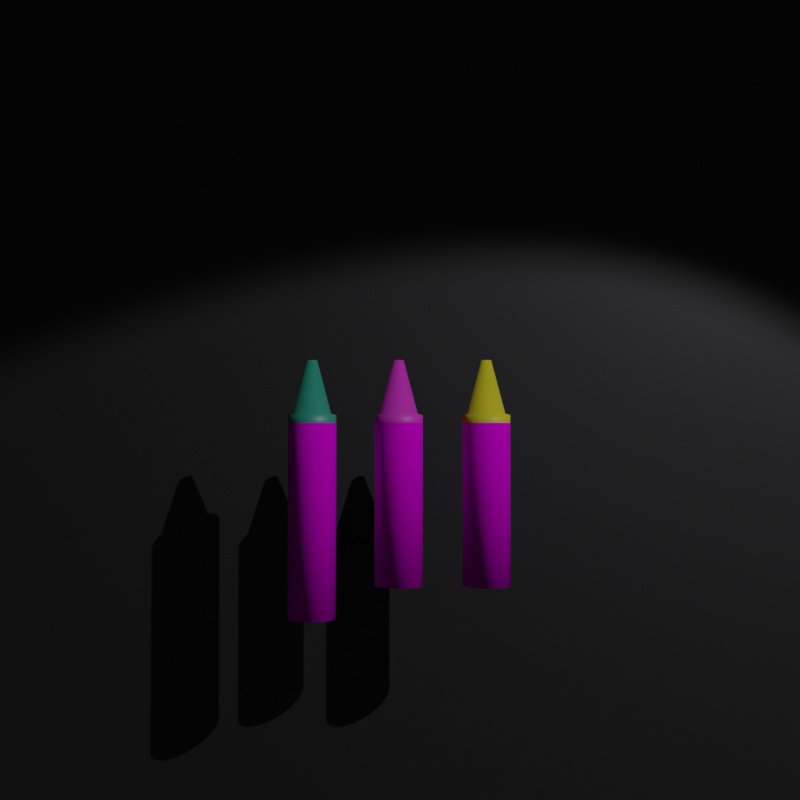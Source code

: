 # Source: banner_art.blend  (saved by Blender 2.93.20; exported with 4.5.12 LTS)
import bpy
from mathutils import Matrix  # noqa: F401  (used for matrix-valued properties, if any)

bpy.ops.wm.read_factory_settings(use_empty=True)
scene = bpy.context.scene
scene.name = 'Scene'

# ---- collections
col_collection = bpy.data.collections.new('Collection'); scene.collection.children.link(col_collection)

# ---- images (referenced by path relative to the original .blend; pixels are not part of the script)
import os
ASSET_DIR = os.environ.get("B2B_ASSET_DIR", "")  # directory of the original .blend (textures are referenced by path, not embedded)
HERE = os.path.dirname(os.path.abspath(__file__))  # packed textures are extracted next to this script under _unpacked/

def load_image(name, relpath, width, height, colorspace="sRGB"):
    """Load a texture the original file referenced (path relative to the .blend, or extracted next to this script)."""
    p = next((c for c in (os.path.join(HERE, relpath), os.path.join(ASSET_DIR, relpath)) if relpath and os.path.exists(c)), "")
    if p:
        img = bpy.data.images.load(p, check_existing=True)
        img.name = name
    else:  # same state as the original file: an image datablock whose file is absent (Cycles renders it pink)
        img = bpy.data.images.new(name, width, height)
        img.source = "FILE"
        img.filepath = "//" + (relpath or name)
    img.colorspace_settings.name = colorspace
    return img
img_crayon_cyan_png = load_image('crayon_cyan.png', 'textures/crayon_cyan.png', 1024, 1024, 'sRGB')

# ---- materials (node trees are filled in below, after node groups)
mat_material_009 = bpy.data.materials.new('Material.009')
mat_material_007 = bpy.data.materials.new('Material.007')
mat_material_008 = bpy.data.materials.new('Material.008')
mat_material_006 = bpy.data.materials.new('Material.006')
mat_material_010 = bpy.data.materials.new('Material.010')

# ---- material node trees
mat_material_009.use_nodes = True; mat_material_009.node_tree.nodes.clear()
_N = mat_material_009.node_tree.nodes; _L = mat_material_009.node_tree.links
n0 = _N.new('ShaderNodeBsdfPrincipled'); n0.name = 'Principled BSDF'; n0.location = (10, 300)
n0.distribution = 'GGX'
n0.subsurface_method = 'BURLEY'
n0.inputs[0].default_value = (0.8, 0.05042, 0.6744, 1.0)
n0.inputs[3].default_value = 1.45
n0.inputs[27].default_value = (0.0, 0.0, 0.0, 1.0)
n0.inputs[28].default_value = 1.0
n1 = _N.new('ShaderNodeOutputMaterial'); n1.name = 'Material Output'; n1.location = (300, 300)
_L.new(n0.outputs[0], n1.inputs[0])
n1.is_active_output = True
mat_material_007.use_nodes = True; mat_material_007.node_tree.nodes.clear()
_N = mat_material_007.node_tree.nodes; _L = mat_material_007.node_tree.links
n0 = _N.new('ShaderNodeBsdfPrincipled'); n0.name = 'Principled BSDF'; n0.location = (10, 300)
n0.distribution = 'GGX'
n0.subsurface_method = 'BURLEY'
n0.inputs[3].default_value = 1.45
n0.inputs[13].default_value = 0.0
n0.inputs[27].default_value = (0.0, 0.0, 0.0, 1.0)
n0.inputs[28].default_value = 1.0
n1 = _N.new('ShaderNodeOutputMaterial'); n1.name = 'Material Output'; n1.location = (300, 300)
n2 = _N.new('ShaderNodeTexImage'); n2.name = 'Image Texture'; n2.location = (-280, 260)
n2.image = img_crayon_cyan_png
_L.new(n0.outputs[0], n1.inputs[0])
_L.new(n2.outputs[0], n0.inputs[0])
n1.is_active_output = True
mat_material_008.use_nodes = True; mat_material_008.node_tree.nodes.clear()
_N = mat_material_008.node_tree.nodes; _L = mat_material_008.node_tree.links
n0 = _N.new('ShaderNodeBsdfPrincipled'); n0.name = 'Principled BSDF'; n0.location = (10, 300)
n0.distribution = 'GGX'
n0.subsurface_method = 'BURLEY'
n0.inputs[0].default_value = (0.8, 0.712, 0.02339, 1.0)
n0.inputs[3].default_value = 1.45
n0.inputs[27].default_value = (0.0, 0.0, 0.0, 1.0)
n0.inputs[28].default_value = 1.0
n1 = _N.new('ShaderNodeOutputMaterial'); n1.name = 'Material Output'; n1.location = (300, 300)
_L.new(n0.outputs[0], n1.inputs[0])
n1.is_active_output = True
mat_material_006.use_nodes = True; mat_material_006.node_tree.nodes.clear()
_N = mat_material_006.node_tree.nodes; _L = mat_material_006.node_tree.links
n0 = _N.new('ShaderNodeOutputMaterial'); n0.name = 'Material Output'; n0.location = (300, 300)
n1 = _N.new('ShaderNodeBsdfPrincipled'); n1.name = 'Principled BSDF'; n1.location = (10, 300)
n1.distribution = 'GGX'
n1.subsurface_method = 'BURLEY'
n1.inputs[0].default_value = (0.03281, 0.3715, 0.2615, 1.0)
n1.inputs[3].default_value = 1.45
n1.inputs[13].default_value = 1.0
n1.inputs[27].default_value = (0.0, 0.0, 0.0, 1.0)
n1.inputs[28].default_value = 1.0
_L.new(n1.outputs[0], n0.inputs[0])
n0.is_active_output = True
mat_material_010.use_nodes = True; mat_material_010.node_tree.nodes.clear()
_N = mat_material_010.node_tree.nodes; _L = mat_material_010.node_tree.links
n0 = _N.new('ShaderNodeBsdfPrincipled'); n0.name = 'Principled BSDF'; n0.location = (10, 300)
n0.distribution = 'GGX'
n0.subsurface_method = 'BURLEY'
n0.inputs[0].default_value = (0.03007, 0.03007, 0.03007, 1.0)
n0.inputs[3].default_value = 1.45
n0.inputs[27].default_value = (0.0, 0.0, 0.0, 1.0)
n0.inputs[28].default_value = 1.0
n1 = _N.new('ShaderNodeOutputMaterial'); n1.name = 'Material Output'; n1.location = (300, 300)
_L.new(n0.outputs[0], n1.inputs[0])
n1.is_active_output = True

# ---- world
world_world = bpy.data.worlds.new('World'); scene.world = world_world
world_world.use_nodes = True; world_world.node_tree.nodes.clear()
_N = world_world.node_tree.nodes; _L = world_world.node_tree.links
n0 = _N.new('ShaderNodeOutputWorld'); n0.name = 'World Output'; n0.location = (300, 300)
n1 = _N.new('ShaderNodeBackground'); n1.name = 'Background'; n1.location = (10, 300)
n1.inputs[0].default_value = (0.01467, 0.01467, 0.01467, 1.0)
_L.new(n1.outputs[0], n0.inputs[0])
n0.is_active_output = True
world_world.color = (0.05088, 0.05088, 0.05088)
world_world.use_sun_shadow = False
world_world.sun_shadow_jitter_overblur = 0.0
world_world.light_settings.ao_factor = 0.2

# ---- cameras
cam_camera = bpy.data.cameras.new('Camera')
cam_camera.clip_end = 100.0
cam_camera.ortho_scale = 7.314

# ---- lights
light_spot = bpy.data.lights.new('Spot', 'SPOT')
light_spot.color = (0.9476, 0.9244, 1.0)
light_spot.transmission_factor = 0.0
light_spot.energy = 1e+05
light_spot.shadow_soft_size = 0.25
light_spot.shadow_maximum_resolution = 0.006
light_spot.use_absolute_resolution = True

# ---- meshes
me_cylinder_002 = bpy.data.meshes.new('Cylinder.002')
me_cylinder_002.from_pydata([(0.0, 1.0, -0.7738), (0.0, 1.0, 5.926), (0.1951, 0.9808, -0.7738), (0.1951, 0.9808, 5.926), (0.3827, 0.9239, -0.7738), (0.3827, 0.9239, 5.926), (0.5556, 0.8315, -0.7738), (0.5556, 0.8315, 5.926), (0.7071, 0.7071, -0.7738), (0.7071, 0.7071, 5.926), (0.8315, 0.5556, -0.7738), (0.8315, 0.5556, 5.926), (0.9239, 0.3827, -0.7738), (0.9239, 0.3827, 5.926), (0.9808, 0.1951, -0.7738), (0.9808, 0.1951, 5.926), (1.0, -4.371e-08, -0.7738), (1.0, -4.371e-08, 5.926), (0.9808, -0.1951, -0.7738), (0.9808, -0.1951, 5.926), (0.9239, -0.3827, -0.7738), (0.9239, -0.3827, 5.926), (0.8315, -0.5556, -0.7738), (0.8315, -0.5556, 5.926), (0.7071, -0.7071, -0.7738), (0.7071, -0.7071, 5.926), (0.5556, -0.8315, -0.7738), (0.5556, -0.8315, 5.926), (0.3827, -0.9239, -0.7738), (0.3827, -0.9239, 5.926), (0.1951, -0.9808, -0.7738), (0.1951, -0.9808, 5.926), (-8.742e-08, -1.0, -0.7738), (-8.742e-08, -1.0, 5.926), (-0.1951, -0.9808, -0.7738), (-0.1951, -0.9808, 5.926), (-0.3827, -0.9239, -0.7738), (-0.3827, -0.9239, 5.926), (-0.5556, -0.8315, -0.7738), (-0.5556, -0.8315, 5.926), (-0.7071, -0.7071, -0.7738), (-0.7071, -0.7071, 5.926), (-0.8315, -0.5556, -0.7738), (-0.8315, -0.5556, 5.926), (-0.9239, -0.3827, -0.7738), (-0.9239, -0.3827, 5.926), (-0.9808, -0.1951, -0.7738), (-0.9808, -0.1951, 5.926), (-1.0, 1.192e-08, -0.7738), (-1.0, 1.192e-08, 5.926), (-0.9808, 0.1951, -0.7738), (-0.9808, 0.1951, 5.926), (-0.9239, 0.3827, -0.7738), (-0.9239, 0.3827, 5.926), (-0.8315, 0.5556, -0.7738), (-0.8315, 0.5556, 5.926), (-0.7071, 0.7071, -0.7738), (-0.7071, 0.7071, 5.926), (-0.5556, 0.8315, -0.7738), (-0.5556, 0.8315, 5.926), (-0.3827, 0.9239, -0.7738), (-0.3827, 0.9239, 5.926), (-0.1951, 0.9808, -0.7738), (-0.1951, 0.9808, 5.926), (0.1951, 0.9808, 6.254), (-2.511e-08, 1.0, 6.254), (0.3827, 0.9239, 6.254), (0.5556, 0.8315, 6.254), (0.7071, 0.7071, 6.254), (0.8315, 0.5556, 6.254), (0.9239, 0.3827, 6.254), (0.9808, 0.1951, 6.254), (1.0, -4.371e-08, 6.254), (0.9808, -0.1951, 6.254), (0.9239, -0.3827, 6.254), (0.8315, -0.5556, 6.254), (0.7071, -0.7071, 6.254), (0.5556, -0.8315, 6.254), (0.3827, -0.9239, 6.254), (0.1951, -0.9808, 6.254), (-1.125e-07, -1.0, 6.254), (-0.1951, -0.9808, 6.254), (-0.3827, -0.9239, 6.254), (-0.5556, -0.8315, 6.254), (-0.7071, -0.7071, 6.254), (-0.8315, -0.5556, 6.254), (-0.9239, -0.3827, 6.254), (-0.9808, -0.1951, 6.254), (-1.0, 1.192e-08, 6.254), (-0.9808, 0.1951, 6.254), (-0.9239, 0.3827, 6.254), (-0.8315, 0.5556, 6.254), (-0.7071, 0.7071, 6.254), (-0.5556, 0.8315, 6.254), (-0.3827, 0.9239, 6.254), (-0.1951, 0.9808, 6.254), (0.1942, 0.7726, 6.308), (0.03989, 0.7878, 6.308), (0.3426, 0.7276, 6.308), (0.4793, 0.6545, 6.308), (0.5992, 0.5562, 6.308), (0.6976, 0.4363, 6.308), (0.7707, 0.2996, 6.308), (0.8157, 0.1512, 6.308), (0.8309, -0.003137, 6.308), (0.8157, -0.1574, 6.308), (0.7707, -0.3058, 6.308), (0.6976, -0.4426, 6.308), (0.5992, -0.5624, 6.308), (0.4793, -0.6608, 6.308), (0.3426, -0.7339, 6.308), (0.1942, -0.7789, 6.308), (0.03989, -0.7941, 6.308), (-0.1144, -0.7789, 6.308), (-0.2628, -0.7339, 6.308), (-0.3995, -0.6608, 6.308), (-0.5194, -0.5624, 6.308), (-0.6178, -0.4426, 6.308), (-0.6909, -0.3058, 6.308), (-0.7359, -0.1574, 6.308), (-0.7511, -0.003137, 6.308), (-0.7359, 0.1512, 6.308), (-0.6909, 0.2996, 6.308), (-0.6178, 0.4363, 6.308), (-0.5194, 0.5562, 6.308), (-0.3995, 0.6545, 6.308), (-0.2628, 0.7276, 6.308), (-0.1144, 0.7726, 6.308), (0.08082, 0.2026, 8.523), (0.03989, 0.2066, 8.523), (0.1202, 0.1907, 8.523), (0.1564, 0.1713, 8.523), (0.1882, 0.1452, 8.523), (0.2143, 0.1134, 8.523), (0.2337, 0.07714, 8.523), (0.2456, 0.03779, 8.523), (0.2497, -0.003137, 8.523), (0.2456, -0.04406, 8.523), (0.2337, -0.08341, 8.523), (0.2143, -0.1197, 8.523), (0.1882, -0.1515, 8.523), (0.1564, -0.1776, 8.523), (0.1202, -0.1969, 8.523), (0.08082, -0.2089, 8.523), (0.03989, -0.2129, 8.523), (-0.001033, -0.2089, 8.523), (-0.04038, -0.1969, 8.523), (-0.07665, -0.1776, 8.523), (-0.1084, -0.1515, 8.523), (-0.1345, -0.1197, 8.523), (-0.1539, -0.08341, 8.523), (-0.1658, -0.04406, 8.523), (-0.1699, -0.003137, 8.523), (-0.1658, 0.03779, 8.523), (-0.1539, 0.07714, 8.523), (-0.1345, 0.1134, 8.523), (-0.1084, 0.1452, 8.523), (-0.07665, 0.1713, 8.523), (-0.04038, 0.1907, 8.523), (-0.001033, 0.2026, 8.523)], [], [(0, 1, 3, 2), (2, 3, 5, 4), (4, 5, 7, 6), (6, 7, 9, 8), (8, 9, 11, 10), (10, 11, 13, 12), (12, 13, 15, 14), (14, 15, 17, 16), (16, 17, 19, 18), (18, 19, 21, 20), (20, 21, 23, 22), (22, 23, 25, 24), (24, 25, 27, 26), (26, 27, 29, 28), (28, 29, 31, 30), (30, 31, 33, 32), (32, 33, 35, 34), (34, 35, 37, 36), (36, 37, 39, 38), (38, 39, 41, 40), (40, 41, 43, 42), (42, 43, 45, 44), (44, 45, 47, 46), (46, 47, 49, 48), (48, 49, 51, 50), (50, 51, 53, 52), (52, 53, 55, 54), (54, 55, 57, 56), (56, 57, 59, 58), (58, 59, 61, 60), (61, 59, 93, 94), (60, 61, 63, 62), (62, 63, 1, 0), (0, 2, 4, 6, 8, 10, 12, 14, 16, 18, 20, 22, 24, 26, 28, 30, 32, 34, 36, 38, 40, 42, 44, 46, 48, 50, 52, 54, 56, 58, 60, 62), (85, 84, 116, 117), (17, 15, 71, 72), (35, 33, 80, 81), (53, 51, 89, 90), (9, 7, 67, 68), (27, 25, 76, 77), (45, 43, 85, 86), (63, 61, 94, 95), (19, 17, 72, 73), (37, 35, 81, 82), (55, 53, 90, 91), (11, 9, 68, 69), (29, 27, 77, 78), (47, 45, 86, 87), (3, 1, 65, 64), (1, 63, 95, 65), (21, 19, 73, 74), (39, 37, 82, 83), (57, 55, 91, 92), (13, 11, 69, 70), (31, 29, 78, 79), (49, 47, 87, 88), (5, 3, 64, 66), (23, 21, 74, 75), (41, 39, 83, 84), (59, 57, 92, 93), (15, 13, 70, 71), (33, 31, 79, 80), (51, 49, 88, 89), (7, 5, 66, 67), (25, 23, 75, 76), (43, 41, 84, 85), (120, 119, 151, 152), (72, 71, 103, 104), (86, 85, 117, 118), (73, 72, 104, 105), (87, 86, 118, 119), (74, 73, 105, 106), (88, 87, 119, 120), (75, 74, 106, 107), (89, 88, 120, 121), (76, 75, 107, 108), (90, 89, 121, 122), (77, 76, 108, 109), (91, 90, 122, 123), (78, 77, 109, 110), (64, 65, 97, 96), (92, 91, 123, 124), (79, 78, 110, 111), (66, 64, 96, 98), (93, 92, 124, 125), (80, 79, 111, 112), (67, 66, 98, 99), (94, 93, 125, 126), (81, 80, 112, 113), (68, 67, 99, 100), (95, 94, 126, 127), (82, 81, 113, 114), (69, 68, 100, 101), (65, 95, 127, 97), (83, 82, 114, 115), (70, 69, 101, 102), (84, 83, 115, 116), (71, 70, 102, 103), (128, 129, 159, 158, 157, 156, 155, 154, 153, 152, 151, 150, 149, 148, 147, 146, 145, 144, 143, 142, 141, 140, 139, 138, 137, 136, 135, 134, 133, 132, 131, 130), (107, 106, 138, 139), (121, 120, 152, 153), (108, 107, 139, 140), (122, 121, 153, 154), (109, 108, 140, 141), (123, 122, 154, 155), (110, 109, 141, 142), (96, 97, 129, 128), (124, 123, 155, 156), (111, 110, 142, 143), (98, 96, 128, 130), (125, 124, 156, 157), (112, 111, 143, 144), (99, 98, 130, 131), (126, 125, 157, 158), (113, 112, 144, 145), (100, 99, 131, 132), (127, 126, 158, 159), (114, 113, 145, 146), (101, 100, 132, 133), (97, 127, 159, 129), (115, 114, 146, 147), (102, 101, 133, 134), (116, 115, 147, 148), (103, 102, 134, 135), (117, 116, 148, 149), (104, 103, 135, 136), (118, 117, 149, 150), (105, 104, 136, 137), (119, 118, 150, 151), (106, 105, 137, 138)])
me_cylinder_002.polygons.foreach_set('use_smooth', [True] * 130)
me_cylinder_002.polygons.foreach_set('material_index', [1, 1, 1, 1, 1, 1, 1, 1, 1, 1, 1, 1, 1, 1, 1, 1, 1, 1, 1, 1, 1, 1, 1, 1, 1, 1, 1, 1, 1, 1, 0, 1, 1, 0, 0, 0, 0, 0, 0, 0, 0, 0, 0, 0, 0, 0, 0, 0, 0, 0, 0, 0, 0, 0, 0, 0, 0, 0, 0, 0, 0, 0, 0, 0, 0, 0, 0, 0, 0, 0, 0, 0, 0, 0, 0, 0, 0, 0, 0, 0, 0, 0, 0, 0, 0, 0, 0, 0, 0, 0, 0, 0, 0, 0, 0, 0, 0, 0, 0, 0, 0, 0, 0, 0, 0, 0, 0, 0, 0, 0, 0, 0, 0, 0, 0, 0, 0, 0, 0, 0, 0, 0, 0, 0, 0, 0, 0, 0, 0, 0])
_uv = me_cylinder_002.uv_layers.new(name='UVMap')
_uv.uv.foreach_set('vector', [1.0, 0.5, 1.0, 1.0, 0.9688, 1.0, 0.9688, 0.5, 0.9688, 0.5, 0.9688, 1.0, 0.9375, 1.0, 0.9375, 0.5, 0.9375, 0.5, 0.9375, 1.0, 0.9062, 1.0, 0.9062, 0.5, 0.9062, 0.5, 0.9062, 1.0, 0.875, 1.0, 0.875, 0.5, 0.875, 0.5, 0.875, 1.0, 0.8438, 1.0, 0.8438, 0.5, 0.8438, 0.5, 0.8438, 1.0, 0.8125, 1.0, 0.8125, 0.5, 0.8125, 0.5, 0.8125, 1.0, 0.7812, 1.0, 0.7812, 0.5, 0.7812, 0.5, 0.7812, 1.0, 0.75, 1.0, 0.75, 0.5, 0.75, 0.5, 0.75, 1.0, 0.7188, 1.0, 0.7188, 0.5, 0.7188, 0.5, 0.7188, 1.0, 0.6875, 1.0, 0.6875, 0.5, 0.6875, 0.5, 0.6875, 1.0, 0.6562, 1.0, 0.6562, 0.5, 0.6562, 0.5, 0.6562, 1.0, 0.625, 1.0, 0.625, 0.5, 0.625, 0.5, 0.625, 1.0, 0.5938, 1.0, 0.5938, 0.5, 0.5938, 0.5, 0.5938, 1.0, 0.5625, 1.0, 0.5625, 0.5, 0.5625, 0.5, 0.5625, 1.0, 0.5312, 1.0, 0.5312, 0.5, 0.5312, 0.5, 0.5312, 1.0, 0.5, 1.0, 0.5, 0.5, 0.5, 0.5, 0.5, 1.0, 0.4688, 1.0, 0.4688, 0.5, 0.4688, 0.5, 0.4688, 1.0, 0.4375, 1.0, 0.4375, 0.5, 0.4375, 0.5, 0.4375, 1.0, 0.4062, 1.0, 0.4062, 0.5, 0.4062, 0.5, 0.4062, 1.0, 0.375, 1.0, 0.375, 0.5, 0.375, 0.5, 0.375, 1.0, 0.3438, 1.0, 0.3438, 0.5, 0.3438, 0.5, 0.3438, 1.0, 0.3125, 1.0, 0.3125, 0.5, 0.3125, 0.5, 0.3125, 1.0, 0.2812, 1.0, 0.2812, 0.5, 0.2812, 0.5, 0.2812, 1.0, 0.25, 1.0, 0.25, 0.5, 0.25, 0.5, 0.25, 1.0, 0.2188, 1.0, 0.2188, 0.5, 0.2188, 0.5, 0.2188, 1.0, 0.1875, 1.0, 0.1875, 0.5, 0.1875, 0.5, 0.1875, 1.0, 0.1562, 1.0, 0.1562, 0.5, 0.1562, 0.5, 0.1562, 1.0, 0.125, 1.0, 0.125, 0.5, 0.125, 0.5, 0.125, 1.0, 0.09375, 1.0, 0.09375, 0.5, 0.09375, 0.5, 0.09375, 1.0, 0.0625, 1.0, 0.0625, 0.5, 0.0625, 1.0, 0.09375, 1.0, 0.09375, 1.0, 0.0625, 1.0, 0.0625, 0.5, 0.0625, 1.0, 0.03125, 1.0, 0.03125, 0.5, 0.03125, 0.5, 0.03125, 1.0, 0.0, 1.0, 0.0, 0.5, 0.75, 0.49, 0.7968, 0.4854, 0.8418, 0.4717, 0.8833, 0.4496, 0.9197, 0.4197, 0.9496, 0.3833, 0.9717, 0.3418, 0.9854, 0.2968, 0.99, 0.25, 0.9854, 0.2032, 0.9717, 0.1582, 0.9496, 0.1167, 0.9197, 0.08029, 0.8833, 0.05045, 0.8418, 0.02827, 0.7968, 0.01461, 0.75, 0.01, 0.7032, 0.01461, 0.6582, 0.02827, 0.6167, 0.05045, 0.5803, 0.08029, 0.5504, 0.1167, 0.5283, 0.1582, 0.5146, 0.2032, 0.51, 0.25, 0.5146, 0.2968, 0.5283, 0.3418, 0.5504, 0.3833, 0.5803, 0.4197, 0.6167, 0.4496, 0.6582, 0.4717, 0.7032, 0.4854, 0.3438, 1.0, 0.375, 1.0, 0.375, 1.0, 0.3438, 1.0, 0.75, 1.0, 0.7812, 1.0, 0.7812, 1.0, 0.75, 1.0, 0.4688, 1.0, 0.5, 1.0, 0.5, 1.0, 0.4688, 1.0, 0.1875, 1.0, 0.2188, 1.0, 0.2188, 1.0, 0.1875, 1.0, 0.875, 1.0, 0.9062, 1.0, 0.9062, 1.0, 0.875, 1.0, 0.5938, 1.0, 0.625, 1.0, 0.625, 1.0, 0.5938, 1.0, 0.3125, 1.0, 0.3438, 1.0, 0.3438, 1.0, 0.3125, 1.0, 0.03125, 1.0, 0.0625, 1.0, 0.0625, 1.0, 0.03125, 1.0, 0.7188, 1.0, 0.75, 1.0, 0.75, 1.0, 0.7188, 1.0, 0.4375, 1.0, 0.4688, 1.0, 0.4688, 1.0, 0.4375, 1.0, 0.1562, 1.0, 0.1875, 1.0, 0.1875, 1.0, 0.1562, 1.0, 0.8438, 1.0, 0.875, 1.0, 0.875, 1.0, 0.8438, 1.0, 0.5625, 1.0, 0.5938, 1.0, 0.5938, 1.0, 0.5625, 1.0, 0.2812, 1.0, 0.3125, 1.0, 0.3125, 1.0, 0.2812, 1.0, 0.9688, 1.0, 1.0, 1.0, 1.0, 1.0, 0.9688, 1.0, 0.0, 1.0, 0.03125, 1.0, 0.03125, 1.0, 0.0, 1.0, 0.6875, 1.0, 0.7188, 1.0, 0.7188, 1.0, 0.6875, 1.0, 0.4062, 1.0, 0.4375, 1.0, 0.4375, 1.0, 0.4062, 1.0, 0.125, 1.0, 0.1562, 1.0, 0.1562, 1.0, 0.125, 1.0, 0.8125, 1.0, 0.8438, 1.0, 0.8438, 1.0, 0.8125, 1.0, 0.5312, 1.0, 0.5625, 1.0, 0.5625, 1.0, 0.5312, 1.0, 0.25, 1.0, 0.2812, 1.0, 0.2812, 1.0, 0.25, 1.0, 0.9375, 1.0, 0.9688, 1.0, 0.9688, 1.0, 0.9375, 1.0, 0.6562, 1.0, 0.6875, 1.0, 0.6875, 1.0, 0.6562, 1.0, 0.375, 1.0, 0.4062, 1.0, 0.4062, 1.0, 0.375, 1.0, 0.09375, 1.0, 0.125, 1.0, 0.125, 1.0, 0.09375, 1.0, 0.7812, 1.0, 0.8125, 1.0, 0.8125, 1.0, 0.7812, 1.0, 0.5, 1.0, 0.5312, 1.0, 0.5312, 1.0, 0.5, 1.0, 0.2188, 1.0, 0.25, 1.0, 0.25, 1.0, 0.2188, 1.0, 0.9062, 1.0, 0.9375, 1.0, 0.9375, 1.0, 0.9062, 1.0, 0.625, 1.0, 0.6562, 1.0, 0.6562, 1.0, 0.625, 1.0, 0.3438, 1.0, 0.375, 1.0, 0.375, 1.0, 0.3438, 1.0, 0.25, 1.0, 0.2812, 1.0, 0.2812, 1.0, 0.25, 1.0, 0.75, 1.0, 0.7812, 1.0, 0.7812, 1.0, 0.75, 1.0, 0.3125, 1.0, 0.3438, 1.0, 0.3438, 1.0, 0.3125, 1.0, 0.7188, 1.0, 0.75, 1.0, 0.75, 1.0, 0.7188, 1.0, 0.2812, 1.0, 0.3125, 1.0, 0.3125, 1.0, 0.2812, 1.0, 0.6875, 1.0, 0.7188, 1.0, 0.7188, 1.0, 0.6875, 1.0, 0.25, 1.0, 0.2812, 1.0, 0.2812, 1.0, 0.25, 1.0, 0.6562, 1.0, 0.6875, 1.0, 0.6875, 1.0, 0.6562, 1.0, 0.2188, 1.0, 0.25, 1.0, 0.25, 1.0, 0.2188, 1.0, 0.625, 1.0, 0.6562, 1.0, 0.6562, 1.0, 0.625, 1.0, 0.1875, 1.0, 0.2188, 1.0, 0.2188, 1.0, 0.1875, 1.0, 0.5938, 1.0, 0.625, 1.0, 0.625, 1.0, 0.5938, 1.0, 0.1562, 1.0, 0.1875, 1.0, 0.1875, 1.0, 0.1562, 1.0, 0.5625, 1.0, 0.5938, 1.0, 0.5938, 1.0, 0.5625, 1.0, 0.9688, 1.0, 1.0, 1.0, 1.0, 1.0, 0.9688, 1.0, 0.125, 1.0, 0.1562, 1.0, 0.1562, 1.0, 0.125, 1.0, 0.5312, 1.0, 0.5625, 1.0, 0.5625, 1.0, 0.5312, 1.0, 0.9375, 1.0, 0.9688, 1.0, 0.9688, 1.0, 0.9375, 1.0, 0.09375, 1.0, 0.125, 1.0, 0.125, 1.0, 0.09375, 1.0, 0.5, 1.0, 0.5312, 1.0, 0.5312, 1.0, 0.5, 1.0, 0.9062, 1.0, 0.9375, 1.0, 0.9375, 1.0, 0.9062, 1.0, 0.0625, 1.0, 0.09375, 1.0, 0.09375, 1.0, 0.0625, 1.0, 0.4688, 1.0, 0.5, 1.0, 0.5, 1.0, 0.4688, 1.0, 0.875, 1.0, 0.9062, 1.0, 0.9062, 1.0, 0.875, 1.0, 0.03125, 1.0, 0.0625, 1.0, 0.0625, 1.0, 0.03125, 1.0, 0.4375, 1.0, 0.4688, 1.0, 0.4688, 1.0, 0.4375, 1.0, 0.8438, 1.0, 0.875, 1.0, 0.875, 1.0, 0.8438, 1.0, 0.0, 1.0, 0.03125, 1.0, 0.03125, 1.0, 0.0, 1.0, 0.4062, 1.0, 0.4375, 1.0, 0.4375, 1.0, 0.4062, 1.0, 0.8125, 1.0, 0.8438, 1.0, 0.8438, 1.0, 0.8125, 1.0, 0.375, 1.0, 0.4062, 1.0, 0.4062, 1.0, 0.375, 1.0, 0.7812, 1.0, 0.8125, 1.0, 0.8125, 1.0, 0.7812, 1.0, 0.2968, 0.4854, 0.25, 0.49, 0.2032, 0.4854, 0.1582, 0.4717, 0.1167, 0.4496, 0.08029, 0.4197, 0.05045, 0.3833, 0.02827, 0.3418, 0.01461, 0.2968, 0.01, 0.25, 0.01461, 0.2032, 0.02827, 0.1582, 0.05045, 0.1167, 0.08029, 0.08029, 0.1167, 0.05045, 0.1582, 0.02827, 0.2032, 0.01461, 0.25, 0.01, 0.2968, 0.01461, 0.3418, 0.02827, 0.3833, 0.05045, 0.4197, 0.08029, 0.4496, 0.1167, 0.4717, 0.1582, 0.4854, 0.2032, 0.49, 0.25, 0.4854, 0.2968, 0.4717, 0.3418, 0.4496, 0.3833, 0.4197, 0.4197, 0.3833, 0.4496, 0.3418, 0.4717, 0.6562, 1.0, 0.6875, 1.0, 0.6875, 1.0, 0.6562, 1.0, 0.2188, 1.0, 0.25, 1.0, 0.25, 1.0, 0.2188, 1.0, 0.625, 1.0, 0.6562, 1.0, 0.6562, 1.0, 0.625, 1.0, 0.1875, 1.0, 0.2188, 1.0, 0.2188, 1.0, 0.1875, 1.0, 0.5938, 1.0, 0.625, 1.0, 0.625, 1.0, 0.5938, 1.0, 0.1562, 1.0, 0.1875, 1.0, 0.1875, 1.0, 0.1562, 1.0, 0.5625, 1.0, 0.5938, 1.0, 0.5938, 1.0, 0.5625, 1.0, 0.9688, 1.0, 1.0, 1.0, 1.0, 1.0, 0.9688, 1.0, 0.125, 1.0, 0.1562, 1.0, 0.1562, 1.0, 0.125, 1.0, 0.5312, 1.0, 0.5625, 1.0, 0.5625, 1.0, 0.5312, 1.0, 0.9375, 1.0, 0.9688, 1.0, 0.9688, 1.0, 0.9375, 1.0, 0.09375, 1.0, 0.125, 1.0, 0.125, 1.0, 0.09375, 1.0, 0.5, 1.0, 0.5312, 1.0, 0.5312, 1.0, 0.5, 1.0, 0.9062, 1.0, 0.9375, 1.0, 0.9375, 1.0, 0.9062, 1.0, 0.0625, 1.0, 0.09375, 1.0, 0.09375, 1.0, 0.0625, 1.0, 0.4688, 1.0, 0.5, 1.0, 0.5, 1.0, 0.4688, 1.0, 0.875, 1.0, 0.9062, 1.0, 0.9062, 1.0, 0.875, 1.0, 0.03125, 1.0, 0.0625, 1.0, 0.0625, 1.0, 0.03125, 1.0, 0.4375, 1.0, 0.4688, 1.0, 0.4688, 1.0, 0.4375, 1.0, 0.8438, 1.0, 0.875, 1.0, 0.875, 1.0, 0.8438, 1.0, 0.0, 1.0, 0.03125, 1.0, 0.03125, 1.0, 0.0, 1.0, 0.4062, 1.0, 0.4375, 1.0, 0.4375, 1.0, 0.4062, 1.0, 0.8125, 1.0, 0.8438, 1.0, 0.8438, 1.0, 0.8125, 1.0, 0.375, 1.0, 0.4062, 1.0, 0.4062, 1.0, 0.375, 1.0, 0.7812, 1.0, 0.8125, 1.0, 0.8125, 1.0, 0.7812, 1.0, 0.3438, 1.0, 0.375, 1.0, 0.375, 1.0, 0.3438, 1.0, 0.75, 1.0, 0.7812, 1.0, 0.7812, 1.0, 0.75, 1.0, 0.3125, 1.0, 0.3438, 1.0, 0.3438, 1.0, 0.3125, 1.0, 0.7188, 1.0, 0.75, 1.0, 0.75, 1.0, 0.7188, 1.0, 0.2812, 1.0, 0.3125, 1.0, 0.3125, 1.0, 0.2812, 1.0, 0.6875, 1.0, 0.7188, 1.0, 0.7188, 1.0, 0.6875, 1.0])
me_cylinder_002.materials.append(mat_material_009)
me_cylinder_002.materials.append(mat_material_007)
me_cylinder_002.use_remesh_fix_poles = True
me_cylinder_002.use_remesh_preserve_attributes = False
me_cylinder_002.update()
me_cylinder_003 = bpy.data.meshes.new('Cylinder.003')
me_cylinder_003.from_pydata([(0.0, 1.0, -0.7738), (0.0, 1.0, 5.926), (0.1951, 0.9808, -0.7738), (0.1951, 0.9808, 5.926), (0.3827, 0.9239, -0.7738), (0.3827, 0.9239, 5.926), (0.5556, 0.8315, -0.7738), (0.5556, 0.8315, 5.926), (0.7071, 0.7071, -0.7738), (0.7071, 0.7071, 5.926), (0.8315, 0.5556, -0.7738), (0.8315, 0.5556, 5.926), (0.9239, 0.3827, -0.7738), (0.9239, 0.3827, 5.926), (0.9808, 0.1951, -0.7738), (0.9808, 0.1951, 5.926), (1.0, -4.371e-08, -0.7738), (1.0, -4.371e-08, 5.926), (0.9808, -0.1951, -0.7738), (0.9808, -0.1951, 5.926), (0.9239, -0.3827, -0.7738), (0.9239, -0.3827, 5.926), (0.8315, -0.5556, -0.7738), (0.8315, -0.5556, 5.926), (0.7071, -0.7071, -0.7738), (0.7071, -0.7071, 5.926), (0.5556, -0.8315, -0.7738), (0.5556, -0.8315, 5.926), (0.3827, -0.9239, -0.7738), (0.3827, -0.9239, 5.926), (0.1951, -0.9808, -0.7738), (0.1951, -0.9808, 5.926), (-8.742e-08, -1.0, -0.7738), (-8.742e-08, -1.0, 5.926), (-0.1951, -0.9808, -0.7738), (-0.1951, -0.9808, 5.926), (-0.3827, -0.9239, -0.7738), (-0.3827, -0.9239, 5.926), (-0.5556, -0.8315, -0.7738), (-0.5556, -0.8315, 5.926), (-0.7071, -0.7071, -0.7738), (-0.7071, -0.7071, 5.926), (-0.8315, -0.5556, -0.7738), (-0.8315, -0.5556, 5.926), (-0.9239, -0.3827, -0.7738), (-0.9239, -0.3827, 5.926), (-0.9808, -0.1951, -0.7738), (-0.9808, -0.1951, 5.926), (-1.0, 1.192e-08, -0.7738), (-1.0, 1.192e-08, 5.926), (-0.9808, 0.1951, -0.7738), (-0.9808, 0.1951, 5.926), (-0.9239, 0.3827, -0.7738), (-0.9239, 0.3827, 5.926), (-0.8315, 0.5556, -0.7738), (-0.8315, 0.5556, 5.926), (-0.7071, 0.7071, -0.7738), (-0.7071, 0.7071, 5.926), (-0.5556, 0.8315, -0.7738), (-0.5556, 0.8315, 5.926), (-0.3827, 0.9239, -0.7738), (-0.3827, 0.9239, 5.926), (-0.1951, 0.9808, -0.7738), (-0.1951, 0.9808, 5.926), (0.1951, 0.9808, 6.254), (-2.511e-08, 1.0, 6.254), (0.3827, 0.9239, 6.254), (0.5556, 0.8315, 6.254), (0.7071, 0.7071, 6.254), (0.8315, 0.5556, 6.254), (0.9239, 0.3827, 6.254), (0.9808, 0.1951, 6.254), (1.0, -4.371e-08, 6.254), (0.9808, -0.1951, 6.254), (0.9239, -0.3827, 6.254), (0.8315, -0.5556, 6.254), (0.7071, -0.7071, 6.254), (0.5556, -0.8315, 6.254), (0.3827, -0.9239, 6.254), (0.1951, -0.9808, 6.254), (-1.125e-07, -1.0, 6.254), (-0.1951, -0.9808, 6.254), (-0.3827, -0.9239, 6.254), (-0.5556, -0.8315, 6.254), (-0.7071, -0.7071, 6.254), (-0.8315, -0.5556, 6.254), (-0.9239, -0.3827, 6.254), (-0.9808, -0.1951, 6.254), (-1.0, 1.192e-08, 6.254), (-0.9808, 0.1951, 6.254), (-0.9239, 0.3827, 6.254), (-0.8315, 0.5556, 6.254), (-0.7071, 0.7071, 6.254), (-0.5556, 0.8315, 6.254), (-0.3827, 0.9239, 6.254), (-0.1951, 0.9808, 6.254), (0.1942, 0.7726, 6.308), (0.03989, 0.7878, 6.308), (0.3426, 0.7276, 6.308), (0.4793, 0.6545, 6.308), (0.5992, 0.5562, 6.308), (0.6976, 0.4363, 6.308), (0.7707, 0.2996, 6.308), (0.8157, 0.1512, 6.308), (0.8309, -0.003137, 6.308), (0.8157, -0.1574, 6.308), (0.7707, -0.3058, 6.308), (0.6976, -0.4426, 6.308), (0.5992, -0.5624, 6.308), (0.4793, -0.6608, 6.308), (0.3426, -0.7339, 6.308), (0.1942, -0.7789, 6.308), (0.03989, -0.7941, 6.308), (-0.1144, -0.7789, 6.308), (-0.2628, -0.7339, 6.308), (-0.3995, -0.6608, 6.308), (-0.5194, -0.5624, 6.308), (-0.6178, -0.4426, 6.308), (-0.6909, -0.3058, 6.308), (-0.7359, -0.1574, 6.308), (-0.7511, -0.003137, 6.308), (-0.7359, 0.1512, 6.308), (-0.6909, 0.2996, 6.308), (-0.6178, 0.4363, 6.308), (-0.5194, 0.5562, 6.308), (-0.3995, 0.6545, 6.308), (-0.2628, 0.7276, 6.308), (-0.1144, 0.7726, 6.308), (0.08082, 0.2026, 8.523), (0.03989, 0.2066, 8.523), (0.1202, 0.1907, 8.523), (0.1564, 0.1713, 8.523), (0.1882, 0.1452, 8.523), (0.2143, 0.1134, 8.523), (0.2337, 0.07714, 8.523), (0.2456, 0.03779, 8.523), (0.2497, -0.003137, 8.523), (0.2456, -0.04406, 8.523), (0.2337, -0.08341, 8.523), (0.2143, -0.1197, 8.523), (0.1882, -0.1515, 8.523), (0.1564, -0.1776, 8.523), (0.1202, -0.1969, 8.523), (0.08082, -0.2089, 8.523), (0.03989, -0.2129, 8.523), (-0.001033, -0.2089, 8.523), (-0.04038, -0.1969, 8.523), (-0.07665, -0.1776, 8.523), (-0.1084, -0.1515, 8.523), (-0.1345, -0.1197, 8.523), (-0.1539, -0.08341, 8.523), (-0.1658, -0.04406, 8.523), (-0.1699, -0.003137, 8.523), (-0.1658, 0.03779, 8.523), (-0.1539, 0.07714, 8.523), (-0.1345, 0.1134, 8.523), (-0.1084, 0.1452, 8.523), (-0.07665, 0.1713, 8.523), (-0.04038, 0.1907, 8.523), (-0.001033, 0.2026, 8.523)], [], [(0, 1, 3, 2), (2, 3, 5, 4), (4, 5, 7, 6), (6, 7, 9, 8), (8, 9, 11, 10), (10, 11, 13, 12), (12, 13, 15, 14), (14, 15, 17, 16), (16, 17, 19, 18), (18, 19, 21, 20), (20, 21, 23, 22), (22, 23, 25, 24), (24, 25, 27, 26), (26, 27, 29, 28), (28, 29, 31, 30), (30, 31, 33, 32), (32, 33, 35, 34), (34, 35, 37, 36), (36, 37, 39, 38), (38, 39, 41, 40), (40, 41, 43, 42), (42, 43, 45, 44), (44, 45, 47, 46), (46, 47, 49, 48), (48, 49, 51, 50), (50, 51, 53, 52), (52, 53, 55, 54), (54, 55, 57, 56), (56, 57, 59, 58), (58, 59, 61, 60), (61, 59, 93, 94), (60, 61, 63, 62), (62, 63, 1, 0), (0, 2, 4, 6, 8, 10, 12, 14, 16, 18, 20, 22, 24, 26, 28, 30, 32, 34, 36, 38, 40, 42, 44, 46, 48, 50, 52, 54, 56, 58, 60, 62), (85, 84, 116, 117), (17, 15, 71, 72), (35, 33, 80, 81), (53, 51, 89, 90), (9, 7, 67, 68), (27, 25, 76, 77), (45, 43, 85, 86), (63, 61, 94, 95), (19, 17, 72, 73), (37, 35, 81, 82), (55, 53, 90, 91), (11, 9, 68, 69), (29, 27, 77, 78), (47, 45, 86, 87), (3, 1, 65, 64), (1, 63, 95, 65), (21, 19, 73, 74), (39, 37, 82, 83), (57, 55, 91, 92), (13, 11, 69, 70), (31, 29, 78, 79), (49, 47, 87, 88), (5, 3, 64, 66), (23, 21, 74, 75), (41, 39, 83, 84), (59, 57, 92, 93), (15, 13, 70, 71), (33, 31, 79, 80), (51, 49, 88, 89), (7, 5, 66, 67), (25, 23, 75, 76), (43, 41, 84, 85), (120, 119, 151, 152), (72, 71, 103, 104), (86, 85, 117, 118), (73, 72, 104, 105), (87, 86, 118, 119), (74, 73, 105, 106), (88, 87, 119, 120), (75, 74, 106, 107), (89, 88, 120, 121), (76, 75, 107, 108), (90, 89, 121, 122), (77, 76, 108, 109), (91, 90, 122, 123), (78, 77, 109, 110), (64, 65, 97, 96), (92, 91, 123, 124), (79, 78, 110, 111), (66, 64, 96, 98), (93, 92, 124, 125), (80, 79, 111, 112), (67, 66, 98, 99), (94, 93, 125, 126), (81, 80, 112, 113), (68, 67, 99, 100), (95, 94, 126, 127), (82, 81, 113, 114), (69, 68, 100, 101), (65, 95, 127, 97), (83, 82, 114, 115), (70, 69, 101, 102), (84, 83, 115, 116), (71, 70, 102, 103), (128, 129, 159, 158, 157, 156, 155, 154, 153, 152, 151, 150, 149, 148, 147, 146, 145, 144, 143, 142, 141, 140, 139, 138, 137, 136, 135, 134, 133, 132, 131, 130), (107, 106, 138, 139), (121, 120, 152, 153), (108, 107, 139, 140), (122, 121, 153, 154), (109, 108, 140, 141), (123, 122, 154, 155), (110, 109, 141, 142), (96, 97, 129, 128), (124, 123, 155, 156), (111, 110, 142, 143), (98, 96, 128, 130), (125, 124, 156, 157), (112, 111, 143, 144), (99, 98, 130, 131), (126, 125, 157, 158), (113, 112, 144, 145), (100, 99, 131, 132), (127, 126, 158, 159), (114, 113, 145, 146), (101, 100, 132, 133), (97, 127, 159, 129), (115, 114, 146, 147), (102, 101, 133, 134), (116, 115, 147, 148), (103, 102, 134, 135), (117, 116, 148, 149), (104, 103, 135, 136), (118, 117, 149, 150), (105, 104, 136, 137), (119, 118, 150, 151), (106, 105, 137, 138)])
me_cylinder_003.polygons.foreach_set('use_smooth', [True] * 130)
me_cylinder_003.polygons.foreach_set('material_index', [1, 1, 1, 1, 1, 1, 1, 1, 1, 1, 1, 1, 1, 1, 1, 1, 1, 1, 1, 1, 1, 1, 1, 1, 1, 1, 1, 1, 1, 1, 0, 1, 1, 0, 0, 0, 0, 0, 0, 0, 0, 0, 0, 0, 0, 0, 0, 0, 0, 0, 0, 0, 0, 0, 0, 0, 0, 0, 0, 0, 0, 0, 0, 0, 0, 0, 0, 0, 0, 0, 0, 0, 0, 0, 0, 0, 0, 0, 0, 0, 0, 0, 0, 0, 0, 0, 0, 0, 0, 0, 0, 0, 0, 0, 0, 0, 0, 0, 0, 0, 0, 0, 0, 0, 0, 0, 0, 0, 0, 0, 0, 0, 0, 0, 0, 0, 0, 0, 0, 0, 0, 0, 0, 0, 0, 0, 0, 0, 0, 0])
_uv = me_cylinder_003.uv_layers.new(name='UVMap')
_uv.uv.foreach_set('vector', [1.0, 0.5, 1.0, 1.0, 0.9688, 1.0, 0.9688, 0.5, 0.9688, 0.5, 0.9688, 1.0, 0.9375, 1.0, 0.9375, 0.5, 0.9375, 0.5, 0.9375, 1.0, 0.9062, 1.0, 0.9062, 0.5, 0.9062, 0.5, 0.9062, 1.0, 0.875, 1.0, 0.875, 0.5, 0.875, 0.5, 0.875, 1.0, 0.8438, 1.0, 0.8438, 0.5, 0.8438, 0.5, 0.8438, 1.0, 0.8125, 1.0, 0.8125, 0.5, 0.8125, 0.5, 0.8125, 1.0, 0.7812, 1.0, 0.7812, 0.5, 0.7812, 0.5, 0.7812, 1.0, 0.75, 1.0, 0.75, 0.5, 0.75, 0.5, 0.75, 1.0, 0.7188, 1.0, 0.7188, 0.5, 0.7188, 0.5, 0.7188, 1.0, 0.6875, 1.0, 0.6875, 0.5, 0.6875, 0.5, 0.6875, 1.0, 0.6562, 1.0, 0.6562, 0.5, 0.6562, 0.5, 0.6562, 1.0, 0.625, 1.0, 0.625, 0.5, 0.625, 0.5, 0.625, 1.0, 0.5938, 1.0, 0.5938, 0.5, 0.5938, 0.5, 0.5938, 1.0, 0.5625, 1.0, 0.5625, 0.5, 0.5625, 0.5, 0.5625, 1.0, 0.5312, 1.0, 0.5312, 0.5, 0.5312, 0.5, 0.5312, 1.0, 0.5, 1.0, 0.5, 0.5, 0.5, 0.5, 0.5, 1.0, 0.4688, 1.0, 0.4688, 0.5, 0.4688, 0.5, 0.4688, 1.0, 0.4375, 1.0, 0.4375, 0.5, 0.4375, 0.5, 0.4375, 1.0, 0.4062, 1.0, 0.4062, 0.5, 0.4062, 0.5, 0.4062, 1.0, 0.375, 1.0, 0.375, 0.5, 0.375, 0.5, 0.375, 1.0, 0.3438, 1.0, 0.3438, 0.5, 0.3438, 0.5, 0.3438, 1.0, 0.3125, 1.0, 0.3125, 0.5, 0.3125, 0.5, 0.3125, 1.0, 0.2812, 1.0, 0.2812, 0.5, 0.2812, 0.5, 0.2812, 1.0, 0.25, 1.0, 0.25, 0.5, 0.25, 0.5, 0.25, 1.0, 0.2188, 1.0, 0.2188, 0.5, 0.2188, 0.5, 0.2188, 1.0, 0.1875, 1.0, 0.1875, 0.5, 0.1875, 0.5, 0.1875, 1.0, 0.1562, 1.0, 0.1562, 0.5, 0.1562, 0.5, 0.1562, 1.0, 0.125, 1.0, 0.125, 0.5, 0.125, 0.5, 0.125, 1.0, 0.09375, 1.0, 0.09375, 0.5, 0.09375, 0.5, 0.09375, 1.0, 0.0625, 1.0, 0.0625, 0.5, 0.0625, 1.0, 0.09375, 1.0, 0.09375, 1.0, 0.0625, 1.0, 0.0625, 0.5, 0.0625, 1.0, 0.03125, 1.0, 0.03125, 0.5, 0.03125, 0.5, 0.03125, 1.0, 0.0, 1.0, 0.0, 0.5, 0.75, 0.49, 0.7968, 0.4854, 0.8418, 0.4717, 0.8833, 0.4496, 0.9197, 0.4197, 0.9496, 0.3833, 0.9717, 0.3418, 0.9854, 0.2968, 0.99, 0.25, 0.9854, 0.2032, 0.9717, 0.1582, 0.9496, 0.1167, 0.9197, 0.08029, 0.8833, 0.05045, 0.8418, 0.02827, 0.7968, 0.01461, 0.75, 0.01, 0.7032, 0.01461, 0.6582, 0.02827, 0.6167, 0.05045, 0.5803, 0.08029, 0.5504, 0.1167, 0.5283, 0.1582, 0.5146, 0.2032, 0.51, 0.25, 0.5146, 0.2968, 0.5283, 0.3418, 0.5504, 0.3833, 0.5803, 0.4197, 0.6167, 0.4496, 0.6582, 0.4717, 0.7032, 0.4854, 0.3438, 1.0, 0.375, 1.0, 0.375, 1.0, 0.3438, 1.0, 0.75, 1.0, 0.7812, 1.0, 0.7812, 1.0, 0.75, 1.0, 0.4688, 1.0, 0.5, 1.0, 0.5, 1.0, 0.4688, 1.0, 0.1875, 1.0, 0.2188, 1.0, 0.2188, 1.0, 0.1875, 1.0, 0.875, 1.0, 0.9062, 1.0, 0.9062, 1.0, 0.875, 1.0, 0.5938, 1.0, 0.625, 1.0, 0.625, 1.0, 0.5938, 1.0, 0.3125, 1.0, 0.3438, 1.0, 0.3438, 1.0, 0.3125, 1.0, 0.03125, 1.0, 0.0625, 1.0, 0.0625, 1.0, 0.03125, 1.0, 0.7188, 1.0, 0.75, 1.0, 0.75, 1.0, 0.7188, 1.0, 0.4375, 1.0, 0.4688, 1.0, 0.4688, 1.0, 0.4375, 1.0, 0.1562, 1.0, 0.1875, 1.0, 0.1875, 1.0, 0.1562, 1.0, 0.8438, 1.0, 0.875, 1.0, 0.875, 1.0, 0.8438, 1.0, 0.5625, 1.0, 0.5938, 1.0, 0.5938, 1.0, 0.5625, 1.0, 0.2812, 1.0, 0.3125, 1.0, 0.3125, 1.0, 0.2812, 1.0, 0.9688, 1.0, 1.0, 1.0, 1.0, 1.0, 0.9688, 1.0, 0.0, 1.0, 0.03125, 1.0, 0.03125, 1.0, 0.0, 1.0, 0.6875, 1.0, 0.7188, 1.0, 0.7188, 1.0, 0.6875, 1.0, 0.4062, 1.0, 0.4375, 1.0, 0.4375, 1.0, 0.4062, 1.0, 0.125, 1.0, 0.1562, 1.0, 0.1562, 1.0, 0.125, 1.0, 0.8125, 1.0, 0.8438, 1.0, 0.8438, 1.0, 0.8125, 1.0, 0.5312, 1.0, 0.5625, 1.0, 0.5625, 1.0, 0.5312, 1.0, 0.25, 1.0, 0.2812, 1.0, 0.2812, 1.0, 0.25, 1.0, 0.9375, 1.0, 0.9688, 1.0, 0.9688, 1.0, 0.9375, 1.0, 0.6562, 1.0, 0.6875, 1.0, 0.6875, 1.0, 0.6562, 1.0, 0.375, 1.0, 0.4062, 1.0, 0.4062, 1.0, 0.375, 1.0, 0.09375, 1.0, 0.125, 1.0, 0.125, 1.0, 0.09375, 1.0, 0.7812, 1.0, 0.8125, 1.0, 0.8125, 1.0, 0.7812, 1.0, 0.5, 1.0, 0.5312, 1.0, 0.5312, 1.0, 0.5, 1.0, 0.2188, 1.0, 0.25, 1.0, 0.25, 1.0, 0.2188, 1.0, 0.9062, 1.0, 0.9375, 1.0, 0.9375, 1.0, 0.9062, 1.0, 0.625, 1.0, 0.6562, 1.0, 0.6562, 1.0, 0.625, 1.0, 0.3438, 1.0, 0.375, 1.0, 0.375, 1.0, 0.3438, 1.0, 0.25, 1.0, 0.2812, 1.0, 0.2812, 1.0, 0.25, 1.0, 0.75, 1.0, 0.7812, 1.0, 0.7812, 1.0, 0.75, 1.0, 0.3125, 1.0, 0.3438, 1.0, 0.3438, 1.0, 0.3125, 1.0, 0.7188, 1.0, 0.75, 1.0, 0.75, 1.0, 0.7188, 1.0, 0.2812, 1.0, 0.3125, 1.0, 0.3125, 1.0, 0.2812, 1.0, 0.6875, 1.0, 0.7188, 1.0, 0.7188, 1.0, 0.6875, 1.0, 0.25, 1.0, 0.2812, 1.0, 0.2812, 1.0, 0.25, 1.0, 0.6562, 1.0, 0.6875, 1.0, 0.6875, 1.0, 0.6562, 1.0, 0.2188, 1.0, 0.25, 1.0, 0.25, 1.0, 0.2188, 1.0, 0.625, 1.0, 0.6562, 1.0, 0.6562, 1.0, 0.625, 1.0, 0.1875, 1.0, 0.2188, 1.0, 0.2188, 1.0, 0.1875, 1.0, 0.5938, 1.0, 0.625, 1.0, 0.625, 1.0, 0.5938, 1.0, 0.1562, 1.0, 0.1875, 1.0, 0.1875, 1.0, 0.1562, 1.0, 0.5625, 1.0, 0.5938, 1.0, 0.5938, 1.0, 0.5625, 1.0, 0.9688, 1.0, 1.0, 1.0, 1.0, 1.0, 0.9688, 1.0, 0.125, 1.0, 0.1562, 1.0, 0.1562, 1.0, 0.125, 1.0, 0.5312, 1.0, 0.5625, 1.0, 0.5625, 1.0, 0.5312, 1.0, 0.9375, 1.0, 0.9688, 1.0, 0.9688, 1.0, 0.9375, 1.0, 0.09375, 1.0, 0.125, 1.0, 0.125, 1.0, 0.09375, 1.0, 0.5, 1.0, 0.5312, 1.0, 0.5312, 1.0, 0.5, 1.0, 0.9062, 1.0, 0.9375, 1.0, 0.9375, 1.0, 0.9062, 1.0, 0.0625, 1.0, 0.09375, 1.0, 0.09375, 1.0, 0.0625, 1.0, 0.4688, 1.0, 0.5, 1.0, 0.5, 1.0, 0.4688, 1.0, 0.875, 1.0, 0.9062, 1.0, 0.9062, 1.0, 0.875, 1.0, 0.03125, 1.0, 0.0625, 1.0, 0.0625, 1.0, 0.03125, 1.0, 0.4375, 1.0, 0.4688, 1.0, 0.4688, 1.0, 0.4375, 1.0, 0.8438, 1.0, 0.875, 1.0, 0.875, 1.0, 0.8438, 1.0, 0.0, 1.0, 0.03125, 1.0, 0.03125, 1.0, 0.0, 1.0, 0.4062, 1.0, 0.4375, 1.0, 0.4375, 1.0, 0.4062, 1.0, 0.8125, 1.0, 0.8438, 1.0, 0.8438, 1.0, 0.8125, 1.0, 0.375, 1.0, 0.4062, 1.0, 0.4062, 1.0, 0.375, 1.0, 0.7812, 1.0, 0.8125, 1.0, 0.8125, 1.0, 0.7812, 1.0, 0.2968, 0.4854, 0.25, 0.49, 0.2032, 0.4854, 0.1582, 0.4717, 0.1167, 0.4496, 0.08029, 0.4197, 0.05045, 0.3833, 0.02827, 0.3418, 0.01461, 0.2968, 0.01, 0.25, 0.01461, 0.2032, 0.02827, 0.1582, 0.05045, 0.1167, 0.08029, 0.08029, 0.1167, 0.05045, 0.1582, 0.02827, 0.2032, 0.01461, 0.25, 0.01, 0.2968, 0.01461, 0.3418, 0.02827, 0.3833, 0.05045, 0.4197, 0.08029, 0.4496, 0.1167, 0.4717, 0.1582, 0.4854, 0.2032, 0.49, 0.25, 0.4854, 0.2968, 0.4717, 0.3418, 0.4496, 0.3833, 0.4197, 0.4197, 0.3833, 0.4496, 0.3418, 0.4717, 0.6562, 1.0, 0.6875, 1.0, 0.6875, 1.0, 0.6562, 1.0, 0.2188, 1.0, 0.25, 1.0, 0.25, 1.0, 0.2188, 1.0, 0.625, 1.0, 0.6562, 1.0, 0.6562, 1.0, 0.625, 1.0, 0.1875, 1.0, 0.2188, 1.0, 0.2188, 1.0, 0.1875, 1.0, 0.5938, 1.0, 0.625, 1.0, 0.625, 1.0, 0.5938, 1.0, 0.1562, 1.0, 0.1875, 1.0, 0.1875, 1.0, 0.1562, 1.0, 0.5625, 1.0, 0.5938, 1.0, 0.5938, 1.0, 0.5625, 1.0, 0.9688, 1.0, 1.0, 1.0, 1.0, 1.0, 0.9688, 1.0, 0.125, 1.0, 0.1562, 1.0, 0.1562, 1.0, 0.125, 1.0, 0.5312, 1.0, 0.5625, 1.0, 0.5625, 1.0, 0.5312, 1.0, 0.9375, 1.0, 0.9688, 1.0, 0.9688, 1.0, 0.9375, 1.0, 0.09375, 1.0, 0.125, 1.0, 0.125, 1.0, 0.09375, 1.0, 0.5, 1.0, 0.5312, 1.0, 0.5312, 1.0, 0.5, 1.0, 0.9062, 1.0, 0.9375, 1.0, 0.9375, 1.0, 0.9062, 1.0, 0.0625, 1.0, 0.09375, 1.0, 0.09375, 1.0, 0.0625, 1.0, 0.4688, 1.0, 0.5, 1.0, 0.5, 1.0, 0.4688, 1.0, 0.875, 1.0, 0.9062, 1.0, 0.9062, 1.0, 0.875, 1.0, 0.03125, 1.0, 0.0625, 1.0, 0.0625, 1.0, 0.03125, 1.0, 0.4375, 1.0, 0.4688, 1.0, 0.4688, 1.0, 0.4375, 1.0, 0.8438, 1.0, 0.875, 1.0, 0.875, 1.0, 0.8438, 1.0, 0.0, 1.0, 0.03125, 1.0, 0.03125, 1.0, 0.0, 1.0, 0.4062, 1.0, 0.4375, 1.0, 0.4375, 1.0, 0.4062, 1.0, 0.8125, 1.0, 0.8438, 1.0, 0.8438, 1.0, 0.8125, 1.0, 0.375, 1.0, 0.4062, 1.0, 0.4062, 1.0, 0.375, 1.0, 0.7812, 1.0, 0.8125, 1.0, 0.8125, 1.0, 0.7812, 1.0, 0.3438, 1.0, 0.375, 1.0, 0.375, 1.0, 0.3438, 1.0, 0.75, 1.0, 0.7812, 1.0, 0.7812, 1.0, 0.75, 1.0, 0.3125, 1.0, 0.3438, 1.0, 0.3438, 1.0, 0.3125, 1.0, 0.7188, 1.0, 0.75, 1.0, 0.75, 1.0, 0.7188, 1.0, 0.2812, 1.0, 0.3125, 1.0, 0.3125, 1.0, 0.2812, 1.0, 0.6875, 1.0, 0.7188, 1.0, 0.7188, 1.0, 0.6875, 1.0])
me_cylinder_003.materials.append(mat_material_008)
me_cylinder_003.materials.append(mat_material_007)
me_cylinder_003.use_remesh_fix_poles = True
me_cylinder_003.use_remesh_preserve_attributes = False
me_cylinder_003.update()
me_cylinder_004 = bpy.data.meshes.new('Cylinder.004')
me_cylinder_004.from_pydata([(0.0, 1.0, -2.133), (0.0, 1.0, 5.926), (0.1951, 0.9808, -2.133), (0.1951, 0.9808, 5.926), (0.3827, 0.9239, -2.133), (0.3827, 0.9239, 5.926), (0.5556, 0.8315, -2.133), (0.5556, 0.8315, 5.926), (0.7071, 0.7071, -2.133), (0.7071, 0.7071, 5.926), (0.8315, 0.5556, -2.133), (0.8315, 0.5556, 5.926), (0.9239, 0.3827, -2.133), (0.9239, 0.3827, 5.926), (0.9808, 0.1951, -2.133), (0.9808, 0.1951, 5.926), (1.0, -4.371e-08, -2.133), (1.0, -4.371e-08, 5.926), (0.9808, -0.1951, -2.133), (0.9808, -0.1951, 5.926), (0.9239, -0.3827, -2.133), (0.9239, -0.3827, 5.926), (0.8315, -0.5556, -2.133), (0.8315, -0.5556, 5.926), (0.7071, -0.7071, -2.133), (0.7071, -0.7071, 5.926), (0.5556, -0.8315, -2.133), (0.5556, -0.8315, 5.926), (0.3827, -0.9239, -2.133), (0.3827, -0.9239, 5.926), (0.1951, -0.9808, -2.133), (0.1951, -0.9808, 5.926), (-8.742e-08, -1.0, -2.133), (-8.742e-08, -1.0, 5.926), (-0.1951, -0.9808, -2.133), (-0.1951, -0.9808, 5.926), (-0.3827, -0.9239, -2.133), (-0.3827, -0.9239, 5.926), (-0.5556, -0.8315, -2.133), (-0.5556, -0.8315, 5.926), (-0.7071, -0.7071, -2.133), (-0.7071, -0.7071, 5.926), (-0.8315, -0.5556, -2.133), (-0.8315, -0.5556, 5.926), (-0.9239, -0.3827, -2.133), (-0.9239, -0.3827, 5.926), (-0.9808, -0.1951, -2.133), (-0.9808, -0.1951, 5.926), (-1.0, 1.192e-08, -2.133), (-1.0, 1.192e-08, 5.926), (-0.9808, 0.1951, -2.133), (-0.9808, 0.1951, 5.926), (-0.9239, 0.3827, -2.133), (-0.9239, 0.3827, 5.926), (-0.8315, 0.5556, -2.133), (-0.8315, 0.5556, 5.926), (-0.7071, 0.7071, -2.133), (-0.7071, 0.7071, 5.926), (-0.5556, 0.8315, -2.133), (-0.5556, 0.8315, 5.926), (-0.3827, 0.9239, -2.133), (-0.3827, 0.9239, 5.926), (-0.1951, 0.9808, -2.133), (-0.1951, 0.9808, 5.926), (0.1951, 0.9808, 6.254), (-2.511e-08, 1.0, 6.254), (0.3827, 0.9239, 6.254), (0.5556, 0.8315, 6.254), (0.7071, 0.7071, 6.254), (0.8315, 0.5556, 6.254), (0.9239, 0.3827, 6.254), (0.9808, 0.1951, 6.254), (1.0, -4.371e-08, 6.254), (0.9808, -0.1951, 6.254), (0.9239, -0.3827, 6.254), (0.8315, -0.5556, 6.254), (0.7071, -0.7071, 6.254), (0.5556, -0.8315, 6.254), (0.3827, -0.9239, 6.254), (0.1951, -0.9808, 6.254), (-1.125e-07, -1.0, 6.254), (-0.1951, -0.9808, 6.254), (-0.3827, -0.9239, 6.254), (-0.5556, -0.8315, 6.254), (-0.7071, -0.7071, 6.254), (-0.8315, -0.5556, 6.254), (-0.9239, -0.3827, 6.254), (-0.9808, -0.1951, 6.254), (-1.0, 1.192e-08, 6.254), (-0.9808, 0.1951, 6.254), (-0.9239, 0.3827, 6.254), (-0.8315, 0.5556, 6.254), (-0.7071, 0.7071, 6.254), (-0.5556, 0.8315, 6.254), (-0.3827, 0.9239, 6.254), (-0.1951, 0.9808, 6.254), (0.1942, 0.7726, 6.308), (0.03989, 0.7878, 6.308), (0.3426, 0.7276, 6.308), (0.4793, 0.6545, 6.308), (0.5992, 0.5562, 6.308), (0.6976, 0.4363, 6.308), (0.7707, 0.2996, 6.308), (0.8157, 0.1512, 6.308), (0.8309, -0.003137, 6.308), (0.8157, -0.1574, 6.308), (0.7707, -0.3058, 6.308), (0.6976, -0.4426, 6.308), (0.5992, -0.5624, 6.308), (0.4793, -0.6608, 6.308), (0.3426, -0.7339, 6.308), (0.1942, -0.7789, 6.308), (0.03989, -0.7941, 6.308), (-0.1144, -0.7789, 6.308), (-0.2628, -0.7339, 6.308), (-0.3995, -0.6608, 6.308), (-0.5194, -0.5624, 6.308), (-0.6178, -0.4426, 6.308), (-0.6909, -0.3058, 6.308), (-0.7359, -0.1574, 6.308), (-0.7511, -0.003137, 6.308), (-0.7359, 0.1512, 6.308), (-0.6909, 0.2996, 6.308), (-0.6178, 0.4363, 6.308), (-0.5194, 0.5562, 6.308), (-0.3995, 0.6545, 6.308), (-0.2628, 0.7276, 6.308), (-0.1144, 0.7726, 6.308), (0.08082, 0.2026, 8.523), (0.03989, 0.2066, 8.523), (0.1202, 0.1907, 8.523), (0.1564, 0.1713, 8.523), (0.1882, 0.1452, 8.523), (0.2143, 0.1134, 8.523), (0.2337, 0.07714, 8.523), (0.2456, 0.03779, 8.523), (0.2497, -0.003137, 8.523), (0.2456, -0.04406, 8.523), (0.2337, -0.08341, 8.523), (0.2143, -0.1197, 8.523), (0.1882, -0.1515, 8.523), (0.1564, -0.1776, 8.523), (0.1202, -0.1969, 8.523), (0.08082, -0.2089, 8.523), (0.03989, -0.2129, 8.523), (-0.001033, -0.2089, 8.523), (-0.04038, -0.1969, 8.523), (-0.07665, -0.1776, 8.523), (-0.1084, -0.1515, 8.523), (-0.1345, -0.1197, 8.523), (-0.1539, -0.08341, 8.523), (-0.1658, -0.04406, 8.523), (-0.1699, -0.003137, 8.523), (-0.1658, 0.03779, 8.523), (-0.1539, 0.07714, 8.523), (-0.1345, 0.1134, 8.523), (-0.1084, 0.1452, 8.523), (-0.07665, 0.1713, 8.523), (-0.04038, 0.1907, 8.523), (-0.001033, 0.2026, 8.523)], [], [(0, 1, 3, 2), (2, 3, 5, 4), (4, 5, 7, 6), (6, 7, 9, 8), (8, 9, 11, 10), (10, 11, 13, 12), (12, 13, 15, 14), (14, 15, 17, 16), (16, 17, 19, 18), (18, 19, 21, 20), (20, 21, 23, 22), (22, 23, 25, 24), (24, 25, 27, 26), (26, 27, 29, 28), (28, 29, 31, 30), (30, 31, 33, 32), (32, 33, 35, 34), (34, 35, 37, 36), (36, 37, 39, 38), (38, 39, 41, 40), (40, 41, 43, 42), (42, 43, 45, 44), (44, 45, 47, 46), (46, 47, 49, 48), (48, 49, 51, 50), (50, 51, 53, 52), (52, 53, 55, 54), (54, 55, 57, 56), (56, 57, 59, 58), (58, 59, 61, 60), (61, 59, 93, 94), (60, 61, 63, 62), (62, 63, 1, 0), (0, 2, 4, 6, 8, 10, 12, 14, 16, 18, 20, 22, 24, 26, 28, 30, 32, 34, 36, 38, 40, 42, 44, 46, 48, 50, 52, 54, 56, 58, 60, 62), (85, 84, 116, 117), (17, 15, 71, 72), (35, 33, 80, 81), (53, 51, 89, 90), (9, 7, 67, 68), (27, 25, 76, 77), (45, 43, 85, 86), (63, 61, 94, 95), (19, 17, 72, 73), (37, 35, 81, 82), (55, 53, 90, 91), (11, 9, 68, 69), (29, 27, 77, 78), (47, 45, 86, 87), (3, 1, 65, 64), (1, 63, 95, 65), (21, 19, 73, 74), (39, 37, 82, 83), (57, 55, 91, 92), (13, 11, 69, 70), (31, 29, 78, 79), (49, 47, 87, 88), (5, 3, 64, 66), (23, 21, 74, 75), (41, 39, 83, 84), (59, 57, 92, 93), (15, 13, 70, 71), (33, 31, 79, 80), (51, 49, 88, 89), (7, 5, 66, 67), (25, 23, 75, 76), (43, 41, 84, 85), (120, 119, 151, 152), (72, 71, 103, 104), (86, 85, 117, 118), (73, 72, 104, 105), (87, 86, 118, 119), (74, 73, 105, 106), (88, 87, 119, 120), (75, 74, 106, 107), (89, 88, 120, 121), (76, 75, 107, 108), (90, 89, 121, 122), (77, 76, 108, 109), (91, 90, 122, 123), (78, 77, 109, 110), (64, 65, 97, 96), (92, 91, 123, 124), (79, 78, 110, 111), (66, 64, 96, 98), (93, 92, 124, 125), (80, 79, 111, 112), (67, 66, 98, 99), (94, 93, 125, 126), (81, 80, 112, 113), (68, 67, 99, 100), (95, 94, 126, 127), (82, 81, 113, 114), (69, 68, 100, 101), (65, 95, 127, 97), (83, 82, 114, 115), (70, 69, 101, 102), (84, 83, 115, 116), (71, 70, 102, 103), (128, 129, 159, 158, 157, 156, 155, 154, 153, 152, 151, 150, 149, 148, 147, 146, 145, 144, 143, 142, 141, 140, 139, 138, 137, 136, 135, 134, 133, 132, 131, 130), (107, 106, 138, 139), (121, 120, 152, 153), (108, 107, 139, 140), (122, 121, 153, 154), (109, 108, 140, 141), (123, 122, 154, 155), (110, 109, 141, 142), (96, 97, 129, 128), (124, 123, 155, 156), (111, 110, 142, 143), (98, 96, 128, 130), (125, 124, 156, 157), (112, 111, 143, 144), (99, 98, 130, 131), (126, 125, 157, 158), (113, 112, 144, 145), (100, 99, 131, 132), (127, 126, 158, 159), (114, 113, 145, 146), (101, 100, 132, 133), (97, 127, 159, 129), (115, 114, 146, 147), (102, 101, 133, 134), (116, 115, 147, 148), (103, 102, 134, 135), (117, 116, 148, 149), (104, 103, 135, 136), (118, 117, 149, 150), (105, 104, 136, 137), (119, 118, 150, 151), (106, 105, 137, 138)])
me_cylinder_004.polygons.foreach_set('use_smooth', [True] * 130)
me_cylinder_004.polygons.foreach_set('material_index', [1, 1, 1, 1, 1, 1, 1, 1, 1, 1, 1, 1, 1, 1, 1, 1, 1, 1, 1, 1, 1, 1, 1, 1, 1, 1, 1, 1, 1, 1, 0, 1, 1, 0, 0, 0, 0, 0, 0, 0, 0, 0, 0, 0, 0, 0, 0, 0, 0, 0, 0, 0, 0, 0, 0, 0, 0, 0, 0, 0, 0, 0, 0, 0, 0, 0, 0, 0, 0, 0, 0, 0, 0, 0, 0, 0, 0, 0, 0, 0, 0, 0, 0, 0, 0, 0, 0, 0, 0, 0, 0, 0, 0, 0, 0, 0, 0, 0, 0, 0, 0, 0, 0, 0, 0, 0, 0, 0, 0, 0, 0, 0, 0, 0, 0, 0, 0, 0, 0, 0, 0, 0, 0, 0, 0, 0, 0, 0, 0, 0])
_uv = me_cylinder_004.uv_layers.new(name='UVMap')
_uv.uv.foreach_set('vector', [0.7622, 1.479, 0.003434, 1.025, 0.003434, 0.9574, 0.7622, 1.411, 0.7622, 1.411, 0.003434, 0.9574, 0.003434, 0.8894, 0.7622, 1.343, 0.7622, 1.343, 0.003434, 0.8894, 0.003434, 0.8214, 0.7622, 1.275, 0.7622, 1.275, 0.003434, 0.8214, 0.003434, 0.7534, 0.7622, 1.207, 0.7622, 1.207, 0.003434, 0.7534, 0.003434, 0.6855, 0.7622, 1.139, 0.7622, 1.139, 0.003434, 0.6855, 0.003434, 0.6175, 0.7622, 1.071, 0.7622, 1.071, 0.003434, 0.6175, 0.003434, 0.5495, 0.7622, 1.003, 0.7622, 1.003, 0.003434, 0.5495, 0.003434, 0.4815, 0.7622, 0.9346, 0.7622, 0.9346, 0.003434, 0.4815, 0.003434, 0.4135, 0.7622, 0.8666, 0.7622, 0.8666, 0.003434, 0.4135, 0.003434, 0.3455, 0.7622, 0.7986, 0.7622, 0.7986, 0.003434, 0.3455, 0.003434, 0.2775, 0.7622, 0.7306, 0.7622, 0.7306, 0.003434, 0.2775, 0.003434, 0.2095, 0.7622, 0.6626, 0.7622, 0.6626, 0.003434, 0.2095, 0.003434, 0.1415, 0.7622, 0.5946, 0.7622, 0.5946, 0.003434, 0.1415, 0.003434, 0.07349, 0.7622, 0.5266, 0.7622, 0.5266, 0.003434, 0.07349, 0.003434, 0.005494, 0.7622, 0.4586, 0.7622, 0.4586, 0.003434, 0.005494, 0.003434, -0.0625, 0.7622, 0.3906, 0.7622, 0.3906, 0.003434, -0.0625, 0.003434, -0.1305, 0.7622, 0.3226, 0.7622, 0.3226, 0.003434, -0.1305, 0.003434, -0.1985, 0.7622, 0.2546, 0.7622, 0.2546, 0.003434, -0.1985, 0.003434, -0.2665, 0.7622, 0.1866, 0.7622, 0.1866, 0.003434, -0.2665, 0.003434, -0.3345, 0.7622, 0.1186, 0.7622, 0.1186, 0.003434, -0.3345, 0.003434, -0.4025, 0.7622, 0.05065, 0.7622, 0.05065, 0.003434, -0.4025, 0.003434, -0.4705, 0.7622, -0.01735, 0.7622, -0.01735, 0.003434, -0.4705, 0.003434, -0.5385, 0.7622, -0.08534, 0.7622, -0.08534, 0.003434, -0.5385, 0.003434, -0.6065, 0.7622, -0.1533, 0.7622, -0.1533, 0.003434, -0.6065, 0.003434, -0.6745, 0.7622, -0.2213, 0.7622, -0.2213, 0.003434, -0.6745, 0.003434, -0.7425, 0.7622, -0.2893, 0.7622, -0.2893, 0.003434, -0.7425, 0.003434, -0.8105, 0.7622, -0.3573, 0.7622, -0.3573, 0.003434, -0.8105, 0.003434, -0.8784, 0.7622, -0.4253, 0.7622, -0.4253, 0.003434, -0.8784, 0.003434, -0.9464, 0.7622, -0.4933, 0.7622, -0.4933, 0.003434, -0.9464, 0.003434, -1.014, 0.7622, -0.5613, 0.0625, 1.0, 0.09375, 1.0, 0.09375, 1.0, 0.0625, 1.0, 0.7622, -0.5613, 0.003434, -1.014, 0.003434, -1.082, 0.7622, -0.6293, 0.7622, -0.6293, 0.003434, -1.082, 0.003434, -1.15, 0.7622, -0.6973, 0.75, 0.49, 0.7968, 0.4854, 0.8418, 0.4717, 0.8833, 0.4496, 0.9197, 0.4197, 0.9496, 0.3833, 0.9717, 0.3418, 0.9854, 0.2968, 0.99, 0.25, 0.9854, 0.2032, 0.9717, 0.1582, 0.9496, 0.1167, 0.9197, 0.08029, 0.8833, 0.05045, 0.8418, 0.02827, 0.7968, 0.01461, 0.75, 0.01, 0.7032, 0.01461, 0.6582, 0.02827, 0.6167, 0.05045, 0.5803, 0.08029, 0.5504, 0.1167, 0.5283, 0.1582, 0.5146, 0.2032, 0.51, 0.25, 0.5146, 0.2968, 0.5283, 0.3418, 0.5504, 0.3833, 0.5803, 0.4197, 0.6167, 0.4496, 0.6582, 0.4717, 0.7032, 0.4854, 0.3438, 1.0, 0.375, 1.0, 0.375, 1.0, 0.3438, 1.0, 0.75, 1.0, 0.7812, 1.0, 0.7812, 1.0, 0.75, 1.0, 0.4688, 1.0, 0.5, 1.0, 0.5, 1.0, 0.4688, 1.0, 0.1875, 1.0, 0.2188, 1.0, 0.2188, 1.0, 0.1875, 1.0, 0.875, 1.0, 0.9062, 1.0, 0.9062, 1.0, 0.875, 1.0, 0.5938, 1.0, 0.625, 1.0, 0.625, 1.0, 0.5938, 1.0, 0.3125, 1.0, 0.3438, 1.0, 0.3438, 1.0, 0.3125, 1.0, 0.03125, 1.0, 0.0625, 1.0, 0.0625, 1.0, 0.03125, 1.0, 0.7188, 1.0, 0.75, 1.0, 0.75, 1.0, 0.7188, 1.0, 0.4375, 1.0, 0.4688, 1.0, 0.4688, 1.0, 0.4375, 1.0, 0.1562, 1.0, 0.1875, 1.0, 0.1875, 1.0, 0.1562, 1.0, 0.8438, 1.0, 0.875, 1.0, 0.875, 1.0, 0.8438, 1.0, 0.5625, 1.0, 0.5938, 1.0, 0.5938, 1.0, 0.5625, 1.0, 0.2812, 1.0, 0.3125, 1.0, 0.3125, 1.0, 0.2812, 1.0, 0.9688, 1.0, 1.0, 1.0, 1.0, 1.0, 0.9688, 1.0, 0.0, 1.0, 0.03125, 1.0, 0.03125, 1.0, 0.0, 1.0, 0.6875, 1.0, 0.7188, 1.0, 0.7188, 1.0, 0.6875, 1.0, 0.4062, 1.0, 0.4375, 1.0, 0.4375, 1.0, 0.4062, 1.0, 0.125, 1.0, 0.1562, 1.0, 0.1562, 1.0, 0.125, 1.0, 0.8125, 1.0, 0.8438, 1.0, 0.8438, 1.0, 0.8125, 1.0, 0.5312, 1.0, 0.5625, 1.0, 0.5625, 1.0, 0.5312, 1.0, 0.25, 1.0, 0.2812, 1.0, 0.2812, 1.0, 0.25, 1.0, 0.9375, 1.0, 0.9688, 1.0, 0.9688, 1.0, 0.9375, 1.0, 0.6562, 1.0, 0.6875, 1.0, 0.6875, 1.0, 0.6562, 1.0, 0.375, 1.0, 0.4062, 1.0, 0.4062, 1.0, 0.375, 1.0, 0.09375, 1.0, 0.125, 1.0, 0.125, 1.0, 0.09375, 1.0, 0.7812, 1.0, 0.8125, 1.0, 0.8125, 1.0, 0.7812, 1.0, 0.5, 1.0, 0.5312, 1.0, 0.5312, 1.0, 0.5, 1.0, 0.2188, 1.0, 0.25, 1.0, 0.25, 1.0, 0.2188, 1.0, 0.9062, 1.0, 0.9375, 1.0, 0.9375, 1.0, 0.9062, 1.0, 0.625, 1.0, 0.6562, 1.0, 0.6562, 1.0, 0.625, 1.0, 0.3438, 1.0, 0.375, 1.0, 0.375, 1.0, 0.3438, 1.0, 0.25, 1.0, 0.2812, 1.0, 0.2812, 1.0, 0.25, 1.0, 0.75, 1.0, 0.7812, 1.0, 0.7812, 1.0, 0.75, 1.0, 0.3125, 1.0, 0.3438, 1.0, 0.3438, 1.0, 0.3125, 1.0, 0.7188, 1.0, 0.75, 1.0, 0.75, 1.0, 0.7188, 1.0, 0.2812, 1.0, 0.3125, 1.0, 0.3125, 1.0, 0.2812, 1.0, 0.6875, 1.0, 0.7188, 1.0, 0.7188, 1.0, 0.6875, 1.0, 0.25, 1.0, 0.2812, 1.0, 0.2812, 1.0, 0.25, 1.0, 0.6562, 1.0, 0.6875, 1.0, 0.6875, 1.0, 0.6562, 1.0, 0.2188, 1.0, 0.25, 1.0, 0.25, 1.0, 0.2188, 1.0, 0.625, 1.0, 0.6562, 1.0, 0.6562, 1.0, 0.625, 1.0, 0.1875, 1.0, 0.2188, 1.0, 0.2188, 1.0, 0.1875, 1.0, 0.5938, 1.0, 0.625, 1.0, 0.625, 1.0, 0.5938, 1.0, 0.1562, 1.0, 0.1875, 1.0, 0.1875, 1.0, 0.1562, 1.0, 0.5625, 1.0, 0.5938, 1.0, 0.5938, 1.0, 0.5625, 1.0, 0.9688, 1.0, 1.0, 1.0, 1.0, 1.0, 0.9688, 1.0, 0.125, 1.0, 0.1562, 1.0, 0.1562, 1.0, 0.125, 1.0, 0.5312, 1.0, 0.5625, 1.0, 0.5625, 1.0, 0.5312, 1.0, 0.9375, 1.0, 0.9688, 1.0, 0.9688, 1.0, 0.9375, 1.0, 0.09375, 1.0, 0.125, 1.0, 0.125, 1.0, 0.09375, 1.0, 0.5, 1.0, 0.5312, 1.0, 0.5312, 1.0, 0.5, 1.0, 0.9062, 1.0, 0.9375, 1.0, 0.9375, 1.0, 0.9062, 1.0, 0.0625, 1.0, 0.09375, 1.0, 0.09375, 1.0, 0.0625, 1.0, 0.4688, 1.0, 0.5, 1.0, 0.5, 1.0, 0.4688, 1.0, 0.875, 1.0, 0.9062, 1.0, 0.9062, 1.0, 0.875, 1.0, 0.03125, 1.0, 0.0625, 1.0, 0.0625, 1.0, 0.03125, 1.0, 0.4375, 1.0, 0.4688, 1.0, 0.4688, 1.0, 0.4375, 1.0, 0.8438, 1.0, 0.875, 1.0, 0.875, 1.0, 0.8438, 1.0, 0.0, 1.0, 0.03125, 1.0, 0.03125, 1.0, 0.0, 1.0, 0.4062, 1.0, 0.4375, 1.0, 0.4375, 1.0, 0.4062, 1.0, 0.8125, 1.0, 0.8438, 1.0, 0.8438, 1.0, 0.8125, 1.0, 0.375, 1.0, 0.4062, 1.0, 0.4062, 1.0, 0.375, 1.0, 0.7812, 1.0, 0.8125, 1.0, 0.8125, 1.0, 0.7812, 1.0, 0.2968, 0.4854, 0.25, 0.49, 0.2032, 0.4854, 0.1582, 0.4717, 0.1167, 0.4496, 0.08029, 0.4197, 0.05045, 0.3833, 0.02827, 0.3418, 0.01461, 0.2968, 0.01, 0.25, 0.01461, 0.2032, 0.02827, 0.1582, 0.05045, 0.1167, 0.08029, 0.08029, 0.1167, 0.05045, 0.1582, 0.02827, 0.2032, 0.01461, 0.25, 0.01, 0.2968, 0.01461, 0.3418, 0.02827, 0.3833, 0.05045, 0.4197, 0.08029, 0.4496, 0.1167, 0.4717, 0.1582, 0.4854, 0.2032, 0.49, 0.25, 0.4854, 0.2968, 0.4717, 0.3418, 0.4496, 0.3833, 0.4197, 0.4197, 0.3833, 0.4496, 0.3418, 0.4717, 0.6562, 1.0, 0.6875, 1.0, 0.6875, 1.0, 0.6562, 1.0, 0.2188, 1.0, 0.25, 1.0, 0.25, 1.0, 0.2188, 1.0, 0.625, 1.0, 0.6562, 1.0, 0.6562, 1.0, 0.625, 1.0, 0.1875, 1.0, 0.2188, 1.0, 0.2188, 1.0, 0.1875, 1.0, 0.5938, 1.0, 0.625, 1.0, 0.625, 1.0, 0.5938, 1.0, 0.1562, 1.0, 0.1875, 1.0, 0.1875, 1.0, 0.1562, 1.0, 0.5625, 1.0, 0.5938, 1.0, 0.5938, 1.0, 0.5625, 1.0, 0.9688, 1.0, 1.0, 1.0, 1.0, 1.0, 0.9688, 1.0, 0.125, 1.0, 0.1562, 1.0, 0.1562, 1.0, 0.125, 1.0, 0.5312, 1.0, 0.5625, 1.0, 0.5625, 1.0, 0.5312, 1.0, 0.9375, 1.0, 0.9688, 1.0, 0.9688, 1.0, 0.9375, 1.0, 0.09375, 1.0, 0.125, 1.0, 0.125, 1.0, 0.09375, 1.0, 0.5, 1.0, 0.5312, 1.0, 0.5312, 1.0, 0.5, 1.0, 0.9062, 1.0, 0.9375, 1.0, 0.9375, 1.0, 0.9062, 1.0, 0.0625, 1.0, 0.09375, 1.0, 0.09375, 1.0, 0.0625, 1.0, 0.4688, 1.0, 0.5, 1.0, 0.5, 1.0, 0.4688, 1.0, 0.875, 1.0, 0.9062, 1.0, 0.9062, 1.0, 0.875, 1.0, 0.03125, 1.0, 0.0625, 1.0, 0.0625, 1.0, 0.03125, 1.0, 0.4375, 1.0, 0.4688, 1.0, 0.4688, 1.0, 0.4375, 1.0, 0.8438, 1.0, 0.875, 1.0, 0.875, 1.0, 0.8438, 1.0, 0.0, 1.0, 0.03125, 1.0, 0.03125, 1.0, 0.0, 1.0, 0.4062, 1.0, 0.4375, 1.0, 0.4375, 1.0, 0.4062, 1.0, 0.8125, 1.0, 0.8438, 1.0, 0.8438, 1.0, 0.8125, 1.0, 0.375, 1.0, 0.4062, 1.0, 0.4062, 1.0, 0.375, 1.0, 0.7812, 1.0, 0.8125, 1.0, 0.8125, 1.0, 0.7812, 1.0, 0.3438, 1.0, 0.375, 1.0, 0.375, 1.0, 0.3438, 1.0, 0.75, 1.0, 0.7812, 1.0, 0.7812, 1.0, 0.75, 1.0, 0.3125, 1.0, 0.3438, 1.0, 0.3438, 1.0, 0.3125, 1.0, 0.7188, 1.0, 0.75, 1.0, 0.75, 1.0, 0.7188, 1.0, 0.2812, 1.0, 0.3125, 1.0, 0.3125, 1.0, 0.2812, 1.0, 0.6875, 1.0, 0.7188, 1.0, 0.7188, 1.0, 0.6875, 1.0])
me_cylinder_004.materials.append(mat_material_006)
me_cylinder_004.materials.append(mat_material_007)
me_cylinder_004.use_remesh_fix_poles = True
me_cylinder_004.use_remesh_preserve_attributes = False
me_cylinder_004.update()
me_cube_003 = bpy.data.meshes.new('Cube.003')
me_cube_003.from_pydata([(-1.0, -1.0, -1.0), (-1.0, -1.0, 1.0), (-1.0, 1.0, -1.0), (-1.0, 1.0, 1.0), (1.0, -1.0, -1.0), (1.0, -1.0, 1.0), (1.0, 1.0, -1.0), (1.0, 1.0, 1.0)], [], [(0, 1, 3, 2), (2, 3, 7, 6), (6, 7, 5, 4), (4, 5, 1, 0), (2, 6, 4, 0), (7, 3, 1, 5)])
_uv = me_cube_003.uv_layers.new(name='UVMap')
_uv.uv.foreach_set('vector', [0.375, 0.0, 0.625, 0.0, 0.625, 0.25, 0.375, 0.25, 0.375, 0.25, 0.625, 0.25, 0.625, 0.5, 0.375, 0.5, 0.375, 0.5, 0.625, 0.5, 0.625, 0.75, 0.375, 0.75, 0.375, 0.75, 0.625, 0.75, 0.625, 1.0, 0.375, 1.0, 0.125, 0.5, 0.375, 0.5, 0.375, 0.75, 0.125, 0.75, 0.625, 0.5, 0.875, 0.5, 0.875, 0.75, 0.625, 0.75])
me_cube_003.materials.append(mat_material_010)
me_cube_003.use_remesh_fix_poles = True
me_cube_003.use_remesh_preserve_attributes = False
me_cube_003.update()

# ---- objects
ob_camera = bpy.data.objects.new('Camera', cam_camera)
ob_cylinder = bpy.data.objects.new('Cylinder', me_cylinder_002)
ob_cylinder_001 = bpy.data.objects.new('Cylinder.001', me_cylinder_003)
ob_cylinder_002 = bpy.data.objects.new('Cylinder.002', me_cylinder_004)
ob_cube = bpy.data.objects.new('Cube', me_cube_003)
ob_spot = bpy.data.objects.new('Spot', light_spot)

# ---- transforms, parenting, visibility, modifiers, constraints
ob_camera.location = (46.04, -0.02947, 5.625)
ob_camera.rotation_euler = (1.598, -6.785e-06, 1.569)
ob_camera.lock_rotations_4d = False
ob_camera.empty_display_type = 'ARROWS'
ob_camera.color = (0.0, 0.0, 0.0, 0.0)
ob_camera.display_type = 'WIRE'
ob_camera.lineart.crease_threshold = 0.0
ob_cylinder.location = (0.0, 0.0, 0.0)
ob_cylinder_001.location = (0.0, 3.627, 0.0)
ob_cylinder_002.location = (0.0, -3.585, 0.0)
ob_cube.location = (-7.472, 0.0, 0.0)
ob_cube.scale = (1.097, 57.74, 43.12)
ob_spot.location = (51.52, 48.21, 50.58)
ob_spot.rotation_euler = (-0.3992, 0.6552, 0.2164)

# ---- collection membership
col_collection.objects.link(ob_camera)
col_collection.objects.link(ob_cylinder)
col_collection.objects.link(ob_cylinder_001)
col_collection.objects.link(ob_cylinder_002)
col_collection.objects.link(ob_cube)
col_collection.objects.link(ob_spot)

# ---- scene / render settings (as saved in the file)
scene.camera = ob_camera
scene.frame_start = 1; scene.frame_end = 250; scene.frame_set(1)
scene.render.engine = 'CYCLES'
scene.render.resolution_x = 1600
scene.render.resolution_y = 1600
scene.cycles.use_denoising = False
scene.cycles.samples = 32
scene.cycles.sampling_pattern = 'TABULATED_SOBOL'
scene.cycles.use_adaptive_sampling = False
scene.cycles.use_light_tree = False
scene.view_settings.view_transform = 'Filmic'
bpy.context.view_layer.update()
